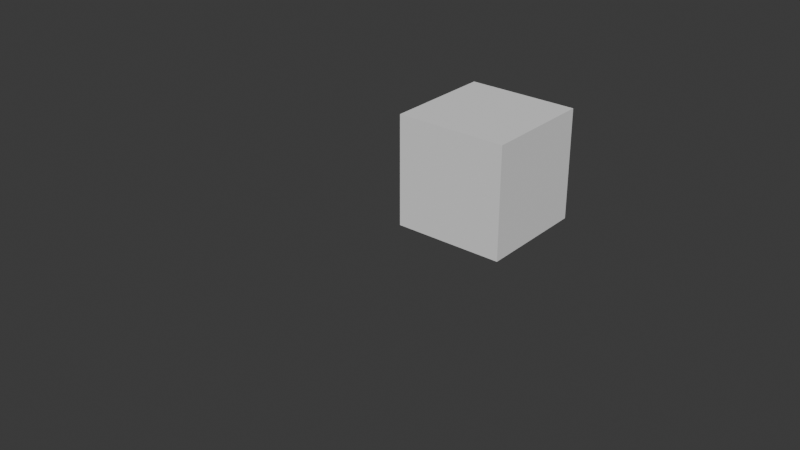 # Source: cubes.blend  (saved by Blender 4.5.90; exported with 4.5.12 LTS)
import bpy
from mathutils import Matrix  # noqa: F401  (used for matrix-valued properties, if any)

bpy.ops.wm.read_factory_settings(use_empty=True)
scene = bpy.context.scene
scene.name = 'Scene'

# ---- collections
col_collection = bpy.data.collections.new('Collection'); scene.collection.children.link(col_collection)
col_secondary_cube = bpy.data.collections.new('secondary_cube'); scene.collection.children.link(col_secondary_cube)

# ---- images (referenced by path relative to the original .blend; pixels are not part of the script)
import os
ASSET_DIR = os.environ.get("B2B_ASSET_DIR", "")  # directory of the original .blend (textures are referenced by path, not embedded)
HERE = os.path.dirname(os.path.abspath(__file__))  # packed textures are extracted next to this script under _unpacked/

def load_image(name, relpath, width, height, colorspace="sRGB"):
    """Load a texture the original file referenced (path relative to the .blend, or extracted next to this script)."""
    p = next((c for c in (os.path.join(HERE, relpath), os.path.join(ASSET_DIR, relpath)) if relpath and os.path.exists(c)), "")
    if p:
        img = bpy.data.images.load(p, check_existing=True)
        img.name = name
    else:  # same state as the original file: an image datablock whose file is absent (Cycles renders it pink)
        img = bpy.data.images.new(name, width, height)
        img.source = "FILE"
        img.filepath = "//" + (relpath or name)
    img.colorspace_settings.name = colorspace
    return img
img_bits_png = load_image('bits.png', 'bits.png', 1024, 1024, 'sRGB')

# ---- materials (node trees are filled in below, after node groups)
mat_material = bpy.data.materials.new('Material')
mat_material.alpha_threshold = 0.0
mat_material.roughness = 0.5
mat_material.line_color = (0.0, 0.0, 0.0, 1.0)
mat_texture = bpy.data.materials.new('texture')

# ---- node groups
ng_smooth_by_angle = bpy.data.node_groups.new('Smooth by Angle', 'GeometryNodeTree')
_s = ng_smooth_by_angle.interface.new_socket(name='Mesh', in_out='OUTPUT', socket_type='NodeSocketGeometry')
_s = ng_smooth_by_angle.interface.new_socket(name='Mesh', in_out='INPUT', socket_type='NodeSocketGeometry')
_s = ng_smooth_by_angle.interface.new_socket(name='Angle', in_out='INPUT', socket_type='NodeSocketFloat')
_s.subtype = 'ANGLE'
_s.default_value = 0.5236
_s.min_value = 0.0
_s.max_value = 3.142
_s.description = 'Maximum face angle for smooth edges'
_s = ng_smooth_by_angle.interface.new_socket(name='Ignore Sharpness', in_out='INPUT', socket_type='NodeSocketBool')
_s.force_non_field = True
ng_smooth_by_angle.description = 'Set the sharpness of mesh edges based on the angle between the neighboring faces'
ng_smooth_by_angle.is_modifier = True
_N = ng_smooth_by_angle.nodes; _L = ng_smooth_by_angle.links
n0 = _N.new('GeometryNodeSetShadeSmooth'); n0.name = 'Set Shade Smooth'; n0.location = (120, -80)
n0.domain = 'EDGE'
n1 = _N.new('GeometryNodeSetShadeSmooth'); n1.name = 'Set Shade Smooth.001'; n1.location = (300, -80)
n2 = _N.new('NodeGroupOutput'); n2.name = 'Group Output'; n2.location = (480, -80)
n3 = _N.new('GeometryNodeInputMeshEdgeAngle'); n3.name = 'Edge Angle'; n3.location = (-440, -240)
n4 = _N.new('NodeGroupInput'); n4.name = 'Group Input'; n4.location = (-80, -80)
n5 = _N.new('GeometryNodeInputEdgeSmooth'); n5.name = 'Is Edge Smooth'; n5.location = (-260, -120)
n6 = _N.new('GeometryNodeInputShadeSmooth'); n6.name = 'Is Shade Smooth'; n6.location = (-440, -397)
n7 = _N.new('FunctionNodeCompare'); n7.name = 'Compare'; n7.location = (-260, -260)
n7.operation = 'LESS_EQUAL'
n7.inputs[6].default_value = (0.0, 0.0, 0.0, 0.0)
n7.inputs[7].default_value = (0.0, 0.0, 0.0, 0.0)
n8 = _N.new('FunctionNodeBooleanMath'); n8.name = 'Boolean Math.001'; n8.location = (-80, -260)
n9 = _N.new('NodeGroupInput'); n9.name = 'Group Input.001'; n9.location = (-440, -329)
n10 = _N.new('NodeGroupInput'); n10.name = 'Group Input.002'; n10.location = (-259, -189)
n11 = _N.new('FunctionNodeBooleanMath'); n11.name = 'Boolean Math'; n11.location = (-80, -149)
n11.operation = 'OR'
n12 = _N.new('FunctionNodeBooleanMath'); n12.name = 'Boolean Math.002'; n12.location = (-260, -380)
n12.operation = 'OR'
n13 = _N.new('NodeGroupInput'); n13.name = 'Group Input.003'; n13.location = (-440, -460)
_L.new(n3.outputs[0], n7.inputs[0])
_L.new(n1.outputs[0], n2.inputs[0])
_L.new(n9.outputs[1], n7.inputs[1])
_L.new(n7.outputs[0], n8.inputs[0])
_L.new(n4.outputs[0], n0.inputs[0])
_L.new(n0.outputs[0], n1.inputs[0])
_L.new(n8.outputs[0], n0.inputs[2])
_L.new(n10.outputs[2], n11.inputs[1])
_L.new(n5.outputs[0], n11.inputs[0])
_L.new(n11.outputs[0], n0.inputs[1])
_L.new(n13.outputs[2], n12.inputs[1])
_L.new(n6.outputs[0], n12.inputs[0])
_L.new(n12.outputs[0], n8.inputs[1])
n2.is_active_output = True

# ---- material node trees
mat_material.use_nodes = True; mat_material.node_tree.nodes.clear()
_N = mat_material.node_tree.nodes; _L = mat_material.node_tree.links
n0 = _N.new('ShaderNodeOutputMaterial'); n0.name = 'Material Output'; n0.location = (200, 100)
n1 = _N.new('ShaderNodeBsdfPrincipled'); n1.name = 'Principled BSDF'; n1.location = (-200, 100)
n1.inputs[3].default_value = 1.45
_L.new(n1.outputs[0], n0.inputs[0])
n0.is_active_output = True
mat_texture.use_nodes = True; mat_texture.node_tree.nodes.clear()
_N = mat_texture.node_tree.nodes; _L = mat_texture.node_tree.links
n0 = _N.new('ShaderNodeBsdfPrincipled'); n0.name = 'Principled BSDF'; n0.location = (-200, 100)
n0.inputs[2].default_value = 0.9206
n1 = _N.new('ShaderNodeOutputMaterial'); n1.name = 'Material Output'; n1.location = (200, 100)
n2 = _N.new('ShaderNodeTexImage'); n2.name = 'Image Texture'; n2.location = (-854, 122)
n2.image = img_bits_png
n3 = _N.new('ShaderNodeMix'); n3.name = 'Mix'; n3.location = (-442, 304)
n3.data_type = 'RGBA'
n3.blend_type = 'MULTIPLY'
n3.inputs[7].default_value = (0.01954, 0.02607, 0.5786, 1.0)
_L.new(n0.outputs[0], n1.inputs[0])
_L.new(n2.outputs[1], n0.inputs[4])
_L.new(n2.outputs[0], n3.inputs[6])
_L.new(n3.outputs[2], n0.inputs[0])
n1.is_active_output = True

# ---- world
world_world = bpy.data.worlds.new('World'); scene.world = world_world
world_world.use_nodes = True; world_world.node_tree.nodes.clear()
_N = world_world.node_tree.nodes; _L = world_world.node_tree.links
n0 = _N.new('ShaderNodeOutputWorld'); n0.name = 'World Output'; n0.location = (200, 100)
n1 = _N.new('ShaderNodeBackground'); n1.name = 'Background'; n1.location = (-200, 100)
n1.inputs[0].default_value = (0.05088, 0.05088, 0.05088, 1.0)
_L.new(n1.outputs[0], n0.inputs[0])
n0.is_active_output = True
world_world.color = (0.05088, 0.05088, 0.05088)
world_world.sun_shadow_jitter_overblur = 0.0

# ---- meshes
me_plane = bpy.data.meshes.new('Plane')
me_plane.from_pydata([(0.6, 0.6, 0.6), (0.6, 0.6, 0.0), (0.6, 0.0, 0.6), (0.6, 0.0, 0.0), (0.0, 0.6, 0.6), (0.0, 0.6, 0.0), (0.0, 0.0, 0.6), (0.0, 0.0, 0.0)], [], [(5, 1, 3, 7), (7, 6, 4, 5), (1, 0, 2, 3), (5, 4, 0, 1), (3, 2, 6, 7), (0, 4, 6, 2)])
_uv = me_plane.uv_layers.new(name='UVMap')
_uv.uv.foreach_set('vector', [0.375, 0.0, 0.625, 0.0, 0.625, 0.25, 0.375, 0.25, 0.375, 0.25, 0.625, 0.25, 0.625, 0.5, 0.375, 0.5, 0.375, 0.5, 0.625, 0.5, 0.625, 0.75, 0.375, 0.75, 0.375, 0.75, 0.625, 0.75, 0.625, 1.0, 0.375, 1.0, 0.125, 0.5, 0.375, 0.5, 0.375, 0.75, 0.125, 0.75, 0.625, 0.5, 0.875, 0.5, 0.875, 0.75, 0.625, 0.75])
me_plane.update()
me_cube = bpy.data.meshes.new('Cube')
me_cube.from_pydata([(1.0, 1.0, 1.0), (1.0, 1.0, -1.0), (1.0, -1.0, 1.0), (1.0, -1.0, -1.0), (-1.0, 1.0, 1.0), (-1.0, 1.0, -1.0), (-1.0, -1.0, 1.0), (-1.0, -1.0, -1.0)], [], [(0, 4, 6, 2), (3, 2, 6, 7), (7, 6, 4, 5), (5, 1, 3, 7), (1, 0, 2, 3), (5, 4, 0, 1)])
_uv = me_cube.uv_layers.new(name='UVMap')
_uv.uv.foreach_set('vector', [0.625, 0.5, 0.875, 0.5, 0.875, 0.75, 0.625, 0.75, 0.375, 0.75, 0.625, 0.75, 0.625, 1.0, 0.375, 1.0, 0.375, 0.0, 0.625, 0.0, 0.625, 0.25, 0.375, 0.25, 0.125, 0.5, 0.375, 0.5, 0.375, 0.75, 0.125, 0.75, 0.375, 0.5, 0.625, 0.5, 0.625, 0.75, 0.375, 0.75, 0.375, 0.25, 0.625, 0.25, 0.625, 0.5, 0.375, 0.5])
me_cube.materials.append(mat_material)
me_cube.use_mirror_vertex_groups = False
me_cube.update()
me_cube_001 = bpy.data.meshes.new('Cube.001')
me_cube_001.from_pydata([(-0.2397, -0.2397, -0.2956), (-0.2397, -0.2956, -0.2397), (-0.2956, -0.2397, -0.2397), (-0.2397, -0.2956, 0.2397), (-0.2397, -0.2397, 0.2956), (-0.2956, -0.2397, 0.2397), (-0.2397, 0.2397, -0.2956), (-0.2956, 0.2397, -0.2397), (-0.2397, 0.2956, -0.2397), (-0.2397, 0.2397, 0.2956), (-0.2397, 0.2956, 0.2397), (-0.2956, 0.2397, 0.2397), (0.2397, -0.2397, -0.2956), (0.2956, -0.2397, -0.2397), (0.2397, -0.2956, -0.2397), (0.2397, -0.2397, 0.2956), (0.2397, -0.2956, 0.2397), (0.2956, -0.2397, 0.2397), (0.2397, 0.2397, -0.2956), (0.2397, 0.2956, -0.2397), (0.2956, 0.2397, -0.2397), (0.2397, 0.2397, 0.2956), (0.2956, 0.2397, 0.2397), (0.2397, 0.2956, 0.2397)], [], [(0, 1, 2), (3, 4, 5), (6, 7, 8), (9, 10, 11), (12, 13, 14), (15, 16, 17), (18, 19, 20), (21, 22, 23), (6, 0, 2, 7), (1, 3, 5, 2), (4, 9, 11, 5), (10, 8, 7, 11), (18, 6, 8, 19), (9, 21, 23, 10), (22, 20, 19, 23), (12, 18, 20, 13), (21, 15, 17, 22), (16, 14, 13, 17), (0, 12, 14, 1), (15, 4, 3, 16), (6, 18, 12, 0), (2, 5, 11, 7), (14, 16, 3, 1), (21, 9, 4, 15), (8, 10, 23, 19), (20, 22, 17, 13)])
me_cube_001.polygons.foreach_set('use_smooth', [True] * 26)
_uv = me_cube_001.uv_layers.new(name='UVMap')
_uv.uv.foreach_set('vector', [-0.3378, -0.6894, -0.4197, -0.6894, -0.3378, -0.7713, 2.181, 0.8807, 2.099, 0.9626, 2.099, 0.8807, 0.3653, -0.6894, 0.3653, -0.7713, 0.4472, -0.6894, 1.317, 0.9626, 1.233, 0.8807, 1.396, 0.8807, -0.3378, 0.01375, -0.3378, 0.1768, -0.4909, 0.156, -0.3594, 1.034, -0.5016, 0.8807, -0.3386, 0.8807, 0.3653, 0.01375, 0.5184, 0.156, 0.3653, 0.1768, 0.3869, 1.034, 0.3661, 0.8807, 0.5291, 0.8807, 0.3653, -0.6894, -0.3378, -0.6894, -0.3378, -0.7713, 0.3653, -0.7713, 2.181, 0.1775, 2.181, 0.8807, 2.099, 0.8807, 2.099, 0.1775, 2.099, 0.9626, 1.317, 0.9626, 1.396, 0.8807, 2.099, 0.8807, 1.233, 0.8807, 1.232, 0.1775, 1.396, 0.1775, 1.396, 0.8807, 0.3653, 0.01375, 0.3653, -0.6894, 0.4472, -0.6894, 0.5184, 0.156, 1.317, 0.9626, 0.3869, 1.034, 0.5291, 0.8807, 1.233, 0.8807, 0.3661, 0.8807, 0.3653, 0.1768, 0.5184, 0.156, 0.5291, 0.8807, -0.3378, 0.01375, 0.3653, 0.01375, 0.3653, 0.1768, -0.3378, 0.1768, 0.3869, 1.034, -0.3594, 1.034, -0.3386, 0.8807, 0.3661, 0.8807, -0.5016, 0.8807, -0.4909, 0.156, -0.3378, 0.1768, -0.3386, 0.8807, -0.3378, -0.6894, -0.3378, 0.01375, -0.4909, 0.156, -0.4197, -0.6894, -0.3594, 1.034, -1.205, 0.9626, -1.205, 0.8807, -0.5016, 0.8807, 0.3653, -0.6894, 0.3653, 0.01375, -0.3378, 0.01375, -0.3378, -0.6894, 2.099, 0.1775, 2.099, 0.8807, 1.396, 0.8807, 1.396, 0.1775, -0.4909, 0.156, -0.5016, 0.8807, -1.205, 0.8807, -1.205, 0.1775, 0.3869, 1.034, 0.3653, 1.748, -0.3378, 1.748, -0.3594, 1.034, 1.232, 0.1775, 1.233, 0.8807, 0.5291, 0.8807, 0.5184, 0.156, 0.3653, 0.1768, 0.3661, 0.8807, -0.3386, 0.8807, -0.3378, 0.1768])
me_cube_001.materials.append(mat_texture)
me_cube_001.update()

# ---- objects
ob_plane = bpy.data.objects.new('Plane', me_plane)
ob_main_cube = bpy.data.objects.new('main_cube', me_cube)
ob_secondary = bpy.data.objects.new('secondary', me_cube_001)

# ---- transforms, parenting, visibility, modifiers, constraints
ob_plane.location = (0.0, 0.0, 0.0)
ob_main_cube.location = (0.0, 0.0, 0.0)
ob_main_cube.lock_rotations_4d = False
ob_main_cube.empty_display_type = 'ARROWS'
ob_main_cube.lineart.crease_threshold = 0.0
_m = ob_main_cube.modifiers.new('Wireframe', 'WIREFRAME')
_m.thickness = 0.07
ob_secondary.location = (0.0, 0.0, 0.0)
_m = ob_secondary.modifiers.new('Smooth by Angle', 'NODES')
_m.node_group = ng_smooth_by_angle
_m.use_pin_to_last = True
_m.show_group_selector = False

# ---- collection membership
scene.collection.objects.link(ob_plane)
col_collection.objects.link(ob_main_cube)
col_secondary_cube.objects.link(ob_secondary)
def _layer_coll(name, lc=None):
    lc = lc or bpy.context.view_layer.layer_collection
    for c in lc.children:
        if c.name == name: return c
        r = _layer_coll(name, c)
        if r: return r
_layer_coll('Collection').exclude = True
_layer_coll('secondary_cube').exclude = True

# ---- scene / render settings (as saved in the file)
scene.frame_start = 1; scene.frame_end = 250; scene.frame_set(1)
scene.render.engine = 'BLENDER_EEVEE_NEXT'
bpy.context.view_layer.update()

# ---- added for rendering (the .blend has no active camera and no usable light): camera, sun
cam_auto = bpy.data.cameras.new('AutoCamera')
cam_auto.lens = 50.0
cam_auto.sensor_width = 36.0
cam_auto.clip_end = 1000.0
ob_auto_camera = bpy.data.objects.new('AutoCamera', cam_auto)
scene.collection.objects.link(ob_auto_camera)
ob_auto_camera.location = (3.20507, -3.84609, 2.56406)
ob_auto_camera.rotation_euler = (1.09748, -7.21219e-08, 0.694738)
scene.camera = ob_auto_camera
light_auto_sun = bpy.data.lights.new('AutoSun', 'SUN')
light_auto_sun.energy = 3.0
light_auto_sun.angle = 0.0523599
ob_auto_sun = bpy.data.objects.new('AutoSun', light_auto_sun)
scene.collection.objects.link(ob_auto_sun)
ob_auto_sun.rotation_euler = (0.872665, 0.174533, 0.523599)
bpy.context.view_layer.update()
